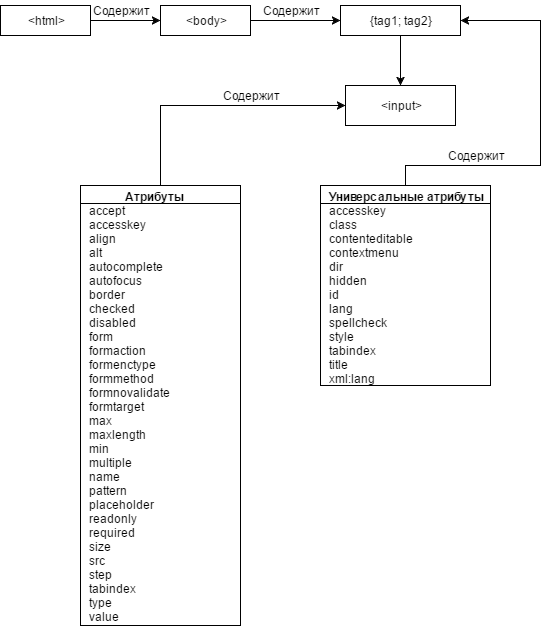

The diagram above was exported from draw.io. Its source (the exported page's mxGraphModel, read from the mxfile embedded in the PNG):
<mxGraphModel dx="872" dy="457" grid="1" gridSize="10" guides="1" tooltips="1" connect="1" arrows="1" fold="1" page="1" pageScale="1" pageWidth="826" pageHeight="1169" background="#ffffff" math="0" shadow="0">
  <root>
    <mxCell id="0" />
    <mxCell id="1" parent="0" />
    <mxCell id="2" value="&amp;lt;html&amp;gt;" style="whiteSpace=wrap;html=1;" vertex="1" parent="1">
      <mxGeometry x="10" y="10" width="90" height="30" as="geometry" />
    </mxCell>
    <mxCell id="3" value="" style="endArrow=classic;html=1;exitX=1;exitY=0.5;entryX=0;entryY=0.5;" edge="1" parent="1" source="2" target="4">
      <mxGeometry width="50" height="50" relative="1" as="geometry">
        <mxPoint x="100" y="60" as="sourcePoint" />
        <mxPoint x="150" y="20" as="targetPoint" />
      </mxGeometry>
    </mxCell>
    <mxCell id="4" value="&amp;lt;body&amp;gt;" style="whiteSpace=wrap;html=1;" vertex="1" parent="1">
      <mxGeometry x="170" y="10" width="90" height="30" as="geometry" />
    </mxCell>
    <mxCell id="5" value="Содержит" style="text;html=1;strokeColor=none;fillColor=none;align=center;verticalAlign=middle;whiteSpace=wrap;" vertex="1" parent="1">
      <mxGeometry x="110" y="5" width="40" height="20" as="geometry" />
    </mxCell>
    <mxCell id="6" value="{tag1; tag2}" style="whiteSpace=wrap;html=1;" vertex="1" parent="1">
      <mxGeometry x="350" y="10" width="120" height="30" as="geometry" />
    </mxCell>
    <mxCell id="7" value="" style="endArrow=classic;html=1;exitX=1;exitY=0.5;entryX=0;entryY=0.5;" edge="1" parent="1" source="4" target="6">
      <mxGeometry width="50" height="50" relative="1" as="geometry">
        <mxPoint x="10" y="110" as="sourcePoint" />
        <mxPoint x="60" y="60" as="targetPoint" />
      </mxGeometry>
    </mxCell>
    <mxCell id="8" value="Содержит" style="text;html=1;strokeColor=none;fillColor=none;align=center;verticalAlign=middle;whiteSpace=wrap;" vertex="1" parent="1">
      <mxGeometry x="280" y="5" width="40" height="20" as="geometry" />
    </mxCell>
    <mxCell id="10" value="&amp;lt;input&amp;gt;" style="whiteSpace=wrap;html=1;" vertex="1" parent="1">
      <mxGeometry x="355" y="90" width="110" height="40" as="geometry" />
    </mxCell>
    <mxCell id="11" value="" style="endArrow=classic;html=1;exitX=0.5;exitY=1;entryX=0.5;entryY=0;" edge="1" parent="1" source="6" target="10">
      <mxGeometry width="50" height="50" relative="1" as="geometry">
        <mxPoint x="10" y="220" as="sourcePoint" />
        <mxPoint x="60" y="170" as="targetPoint" />
      </mxGeometry>
    </mxCell>
    <mxCell id="21" style="edgeStyle=orthogonalEdgeStyle;rounded=0;html=1;exitX=0.5;exitY=0;entryX=0;entryY=0.5;jettySize=auto;orthogonalLoop=1;" edge="1" parent="1" source="12" target="10">
      <mxGeometry relative="1" as="geometry" />
    </mxCell>
    <mxCell id="12" value="&lt;p style=&quot;margin: 0px ; margin-top: 4px ; text-align: center ; text-decoration: underline&quot;&gt;&lt;/p&gt;&lt;p style=&quot;margin: 0px ; margin-left: 8px&quot;&gt;&lt;b&gt;&amp;nbsp; &amp;nbsp; &amp;nbsp; &amp;nbsp; &amp;nbsp; &amp;nbsp; Атрибуты&lt;/b&gt;&lt;/p&gt;&lt;p style=&quot;margin: 0px ; margin-left: 8px&quot;&gt;accept&lt;br&gt;&lt;/p&gt;&lt;p style=&quot;margin: 0px ; margin-left: 8px&quot;&gt;accesskey&lt;br&gt;&lt;/p&gt;&lt;p style=&quot;margin: 0px ; margin-left: 8px&quot;&gt;align&lt;/p&gt;&lt;p style=&quot;margin: 0px ; margin-left: 8px&quot;&gt;&lt;span&gt;alt&lt;/span&gt;&lt;/p&gt;&lt;p style=&quot;margin: 0px ; margin-left: 8px&quot;&gt;&lt;span&gt;autocomplete&lt;/span&gt;&lt;/p&gt;&lt;p style=&quot;margin: 0px ; margin-left: 8px&quot;&gt;&lt;span&gt;autofocus&lt;/span&gt;&lt;/p&gt;&lt;p style=&quot;margin: 0px ; margin-left: 8px&quot;&gt;&lt;span&gt;border&lt;/span&gt;&lt;/p&gt;&lt;p style=&quot;margin: 0px ; margin-left: 8px&quot;&gt;&lt;span&gt;checked&lt;/span&gt;&lt;/p&gt;&lt;p style=&quot;margin: 0px ; margin-left: 8px&quot;&gt;&lt;span&gt;disabled&lt;/span&gt;&lt;/p&gt;&lt;p style=&quot;margin: 0px ; margin-left: 8px&quot;&gt;&lt;span&gt;form&lt;/span&gt;&lt;/p&gt;&lt;p style=&quot;margin: 0px ; margin-left: 8px&quot;&gt;&lt;span&gt;formaction&lt;/span&gt;&lt;/p&gt;&lt;p style=&quot;margin: 0px ; margin-left: 8px&quot;&gt;&lt;span&gt;formenctype&lt;/span&gt;&lt;/p&gt;&lt;p style=&quot;margin: 0px ; margin-left: 8px&quot;&gt;&lt;span&gt;formmethod&lt;/span&gt;&lt;/p&gt;&lt;p style=&quot;margin: 0px ; margin-left: 8px&quot;&gt;&lt;span&gt;formnovalidate&lt;/span&gt;&lt;/p&gt;&lt;p style=&quot;margin: 0px ; margin-left: 8px&quot;&gt;&lt;span&gt;formtarget&lt;/span&gt;&lt;/p&gt;&lt;p style=&quot;margin: 0px ; margin-left: 8px&quot;&gt;&lt;span&gt;max&lt;/span&gt;&lt;/p&gt;&lt;p style=&quot;margin: 0px ; margin-left: 8px&quot;&gt;&lt;span&gt;maxlength&lt;/span&gt;&lt;/p&gt;&lt;p style=&quot;margin: 0px ; margin-left: 8px&quot;&gt;&lt;span&gt;min&lt;/span&gt;&lt;/p&gt;&lt;p style=&quot;margin: 0px ; margin-left: 8px&quot;&gt;&lt;span&gt;multiple&lt;/span&gt;&lt;/p&gt;&lt;p style=&quot;margin: 0px ; margin-left: 8px&quot;&gt;&lt;span&gt;name&lt;/span&gt;&lt;/p&gt;&lt;p style=&quot;margin: 0px ; margin-left: 8px&quot;&gt;&lt;span&gt;pattern&lt;/span&gt;&lt;/p&gt;&lt;p style=&quot;margin: 0px ; margin-left: 8px&quot;&gt;&lt;span&gt;placeholder&lt;/span&gt;&lt;/p&gt;&lt;p style=&quot;margin: 0px ; margin-left: 8px&quot;&gt;&lt;span&gt;readonly&lt;/span&gt;&lt;/p&gt;&lt;p style=&quot;margin: 0px ; margin-left: 8px&quot;&gt;&lt;span&gt;required&lt;/span&gt;&lt;/p&gt;&lt;p style=&quot;margin: 0px ; margin-left: 8px&quot;&gt;&lt;span&gt;size&lt;/span&gt;&lt;/p&gt;&lt;p style=&quot;margin: 0px ; margin-left: 8px&quot;&gt;&lt;span&gt;src&lt;/span&gt;&lt;/p&gt;&lt;p style=&quot;margin: 0px ; margin-left: 8px&quot;&gt;&lt;span&gt;step&lt;/span&gt;&lt;/p&gt;&lt;p style=&quot;margin: 0px ; margin-left: 8px&quot;&gt;&lt;span&gt;tabindex&lt;/span&gt;&lt;/p&gt;&lt;p style=&quot;margin: 0px ; margin-left: 8px&quot;&gt;&lt;span&gt;type&lt;/span&gt;&lt;/p&gt;&lt;p style=&quot;margin: 0px ; margin-left: 8px&quot;&gt;&lt;span&gt;value&lt;/span&gt;&lt;/p&gt;" style="verticalAlign=top;align=left;overflow=fill;fontSize=12;fontFamily=Helvetica;html=1;" vertex="1" parent="1">
      <mxGeometry x="90" y="190" width="160" height="440" as="geometry" />
    </mxCell>
    <mxCell id="13" value="" style="line;html=1;strokeWidth=1;fillColor=none;align=left;verticalAlign=middle;spacingTop=-1;spacingLeft=3;spacingRight=3;rotatable=0;labelPosition=right;points=[];portConstraint=eastwest;" vertex="1" parent="1">
      <mxGeometry x="90" y="204" width="160" height="8" as="geometry" />
    </mxCell>
    <mxCell id="19" style="edgeStyle=orthogonalEdgeStyle;rounded=0;html=1;exitX=0.5;exitY=0;entryX=1;entryY=0.5;jettySize=auto;orthogonalLoop=1;" edge="1" parent="1" source="15" target="6">
      <mxGeometry relative="1" as="geometry">
        <Array as="points">
          <mxPoint x="415" y="170" />
          <mxPoint x="550" y="170" />
          <mxPoint x="550" y="25" />
        </Array>
      </mxGeometry>
    </mxCell>
    <mxCell id="15" value="&lt;p style=&quot;margin: 0px ; margin-top: 4px ; text-align: center ; text-decoration: underline&quot;&gt;&lt;/p&gt;&lt;p style=&quot;margin: 0px ; margin-left: 8px&quot;&gt;&lt;b&gt;Универсальные атрибуты&lt;/b&gt;&lt;/p&gt;&lt;p style=&quot;margin: 0px ; margin-left: 8px&quot;&gt;&lt;span&gt;accesskey&lt;/span&gt;&lt;/p&gt;&lt;p style=&quot;margin: 0px ; margin-left: 8px&quot;&gt;&lt;span&gt;class&lt;/span&gt;&lt;/p&gt;&lt;p style=&quot;margin: 0px ; margin-left: 8px&quot;&gt;&lt;span&gt;contenteditable&lt;/span&gt;&lt;/p&gt;&lt;p style=&quot;margin: 0px ; margin-left: 8px&quot;&gt;&lt;span&gt;contextmenu&lt;/span&gt;&lt;/p&gt;&lt;p style=&quot;margin: 0px ; margin-left: 8px&quot;&gt;&lt;span&gt;dir&lt;/span&gt;&lt;/p&gt;&lt;p style=&quot;margin: 0px ; margin-left: 8px&quot;&gt;&lt;span&gt;hidden&lt;/span&gt;&lt;/p&gt;&lt;p style=&quot;margin: 0px ; margin-left: 8px&quot;&gt;&lt;span&gt;id&lt;/span&gt;&lt;/p&gt;&lt;p style=&quot;margin: 0px ; margin-left: 8px&quot;&gt;&lt;span&gt;lang&lt;/span&gt;&lt;/p&gt;&lt;p style=&quot;margin: 0px ; margin-left: 8px&quot;&gt;&lt;span&gt;spellcheck&lt;/span&gt;&lt;/p&gt;&lt;p style=&quot;margin: 0px ; margin-left: 8px&quot;&gt;&lt;span&gt;style&lt;/span&gt;&lt;/p&gt;&lt;p style=&quot;margin: 0px ; margin-left: 8px&quot;&gt;&lt;span&gt;tabindex&lt;/span&gt;&lt;/p&gt;&lt;p style=&quot;margin: 0px ; margin-left: 8px&quot;&gt;&lt;span&gt;title&lt;/span&gt;&lt;/p&gt;&lt;p style=&quot;margin: 0px ; margin-left: 8px&quot;&gt;&lt;span&gt;x&lt;/span&gt;&lt;span&gt;ml:lang&lt;/span&gt;&lt;/p&gt;" style="verticalAlign=top;align=left;overflow=fill;fontSize=12;fontFamily=Helvetica;html=1;" vertex="1" parent="1">
      <mxGeometry x="330" y="190" width="170" height="200" as="geometry" />
    </mxCell>
    <mxCell id="16" value="" style="line;html=1;strokeWidth=1;fillColor=none;align=left;verticalAlign=middle;spacingTop=-1;spacingLeft=3;spacingRight=3;rotatable=0;labelPosition=right;points=[];portConstraint=eastwest;" vertex="1" parent="1">
      <mxGeometry x="330" y="204" width="170" height="8" as="geometry" />
    </mxCell>
    <mxCell id="20" value="Содержит" style="text;html=1;strokeColor=none;fillColor=none;align=center;verticalAlign=middle;whiteSpace=wrap;" vertex="1" parent="1">
      <mxGeometry x="465" y="150" width="40" height="20" as="geometry" />
    </mxCell>
    <mxCell id="22" value="Содержит" style="text;html=1;strokeColor=none;fillColor=none;align=center;verticalAlign=middle;whiteSpace=wrap;" vertex="1" parent="1">
      <mxGeometry x="240" y="90" width="40" height="20" as="geometry" />
    </mxCell>
  </root>
</mxGraphModel>